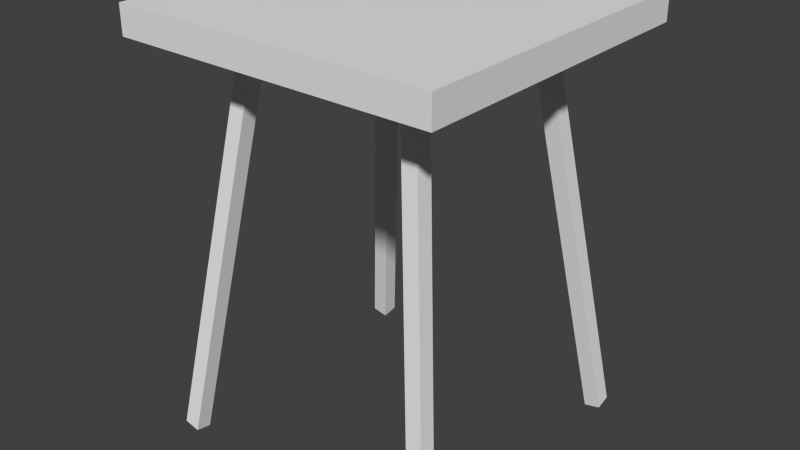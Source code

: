 # Source: Table2.blend  (saved by Blender 2.72.0; exported with 4.5.12 LTS)
import bpy
from mathutils import Matrix  # noqa: F401  (used for matrix-valued properties, if any)

bpy.ops.wm.read_factory_settings(use_empty=True)
scene = bpy.context.scene
scene.name = 'Scene'

# ---- collections
col_collection_1 = bpy.data.collections.new('Collection 1'); scene.collection.children.link(col_collection_1)

# ---- materials (node trees are filled in below, after node groups)
mat_tabletexture = bpy.data.materials.new('TableTexture')
mat_tabletexture.alpha_threshold = 0.0
mat_tabletexture.use_transparent_shadow = False
mat_tabletexture.roughness = 0.5

# ---- material node trees

# ---- world
world_world = bpy.data.worlds.new('World'); scene.world = world_world
world_world.color = (0.05088, 0.05088, 0.05088)
world_world.use_sun_shadow = False
world_world.sun_shadow_jitter_overblur = 0.0
world_world.cycles.sampling_method = 'MANUAL'
world_world.cycles.sample_map_resolution = 256

# ---- meshes
me_cube_004 = bpy.data.meshes.new('Cube.004')
me_cube_004.from_pydata([(0.75, 1.843, -0.75), (0.75, 1.843, 0.75), (-0.75, 1.843, 0.75), (-0.75, 1.843, -0.75), (0.75, 1.976, -0.75), (0.75, 1.976, 0.75), (-0.75, 1.976, 0.75), (-0.75, 1.976, -0.75), (-0.6891, 0.03168, 0.6921), (-0.6913, 0.01544, 0.6183), (-0.6175, -0.001057, 0.6183), (-0.6152, 0.01519, 0.6921), (-0.4325, 1.874, 0.4317), (-0.4348, 1.858, 0.3578), (-0.3609, 1.842, 0.3578), (-0.3587, 1.858, 0.4317), (0.6152, 0.01519, 0.6922), (0.6175, -0.001057, 0.6183), (0.6913, 0.01544, 0.6183), (0.6891, 0.03168, 0.6922), (0.3587, 1.858, 0.4317), (0.3609, 1.842, 0.3578), (0.4348, 1.858, 0.3578), (0.4325, 1.874, 0.4317), (-0.6913, 0.01544, -0.6183), (-0.6891, 0.03169, -0.6922), (-0.6152, 0.01519, -0.6922), (-0.6175, -0.001051, -0.6183), (-0.4348, 1.858, -0.3578), (-0.4325, 1.874, -0.4317), (-0.3587, 1.858, -0.4317), (-0.3609, 1.842, -0.3578), (0.6175, -0.001051, -0.6183), (0.6152, 0.01519, -0.6922), (0.6891, 0.03169, -0.6922), (0.6913, 0.01544, -0.6183), (0.3609, 1.842, -0.3578), (0.3587, 1.858, -0.4317), (0.4325, 1.874, -0.4317), (0.4348, 1.858, -0.3578)], [], [(4, 5, 1, 0), (5, 6, 2, 1), (6, 7, 3, 2), (7, 4, 0, 3), (0, 1, 2, 3), (7, 6, 5, 4), (8, 9, 10, 11), (8, 12, 13, 9), (9, 13, 14, 10), (10, 14, 15, 11), (12, 8, 11, 15), (16, 17, 18, 19), (16, 20, 21, 17), (17, 21, 22, 18), (18, 22, 23, 19), (20, 16, 19, 23), (24, 25, 26, 27), (24, 28, 29, 25), (25, 29, 30, 26), (26, 30, 31, 27), (28, 24, 27, 31), (32, 33, 34, 35), (32, 36, 37, 33), (33, 37, 38, 34), (34, 38, 39, 35), (36, 32, 35, 39)])
_uv = me_cube_004.uv_layers.new(name='UVMap')
_uv.uv.foreach_set('vector', [0.5454, 0.7541, 0.5454, 0.9937, 0.5286, 0.9937, 0.5286, 0.7541, 0.5622, 0.7541, 0.5622, 0.9937, 0.5454, 0.9937, 0.5454, 0.7541, 0.5119, 0.9937, 0.5119, 0.7541, 0.5286, 0.7541, 0.5286, 0.9937, 0.5622, 0.9937, 0.5622, 0.7541, 0.579, 0.7541, 0.579, 0.9937, 0.7514, 0.7541, 0.7514, 0.5146, 0.991, 0.5146, 0.991, 0.7541, 0.7514, 0.7541, 0.5119, 0.7541, 0.5119, 0.5146, 0.7514, 0.5146, 0.4589, 0.5616, 0.4589, 0.5381, 0.4861, 0.5388, 0.4861, 0.5623, 0.0436, 0.9841, 0.0436, 0.514, 0.07128, 0.5139, 0.07128, 0.984, 0.4035, 0.9837, 0.4035, 0.5139, 0.4312, 0.5139, 0.4312, 0.9837, 0.1543, 0.984, 0.1543, 0.5139, 0.182, 0.514, 0.182, 0.9841, 0.265, 0.5139, 0.265, 0.9837, 0.2373, 0.9837, 0.2373, 0.5139, 0.4861, 0.5865, 0.4861, 0.61, 0.4589, 0.6108, 0.4589, 0.5873, 0.01592, 0.9841, 0.01592, 0.514, 0.0436, 0.5139, 0.0436, 0.984, 0.3758, 0.5139, 0.3758, 0.9837, 0.3481, 0.9837, 0.3481, 0.5139, 0.2097, 0.984, 0.2097, 0.5139, 0.2373, 0.514, 0.2373, 0.9841, 0.265, 0.9837, 0.265, 0.5139, 0.2927, 0.5139, 0.2927, 0.9837, 0.4589, 0.5381, 0.4589, 0.5146, 0.4861, 0.5139, 0.4861, 0.5374, 0.182, 0.984, 0.182, 0.5139, 0.2097, 0.514, 0.2097, 0.9841, 0.3481, 0.5139, 0.3481, 0.9837, 0.3204, 0.9837, 0.3204, 0.5139, 0.09895, 0.5139, 0.09895, 0.984, 0.07128, 0.9841, 0.07128, 0.514, 0.4312, 0.9837, 0.4312, 0.5139, 0.4589, 0.5139, 0.4589, 0.9837, 0.4861, 0.563, 0.4861, 0.5865, 0.4589, 0.5858, 0.4589, 0.5623, 0.1543, 0.514, 0.1543, 0.9841, 0.1266, 0.984, 0.1266, 0.5139, 0.3204, 0.5139, 0.3204, 0.9837, 0.2927, 0.9837, 0.2927, 0.5139, 0.1266, 0.5139, 0.1266, 0.984, 0.09895, 0.9841, 0.09895, 0.514, 0.4035, 0.5139, 0.4035, 0.9837, 0.3758, 0.9837, 0.3758, 0.5139])
me_cube_004.materials.append(mat_tabletexture)
me_cube_004.use_remesh_preserve_volume = False
me_cube_004.use_remesh_preserve_attributes = False
me_cube_004.use_mirror_vertex_groups = False
me_cube_004.update()

# ---- objects
ob_table = bpy.data.objects.new('Table', me_cube_004)

# ---- transforms, parenting, visibility, modifiers, constraints
ob_table.location = (0.0, 0.0, 0.0)
ob_table.rotation_euler = (1.571, -0.0, -3.142)
ob_table.lineart.crease_threshold = 0.0

# ---- collection membership
col_collection_1.objects.link(ob_table)

# ---- scene / render settings (as saved in the file)
scene.frame_start = 1; scene.frame_end = 250; scene.frame_set(3)
scene.render.engine = 'BLENDER_EEVEE_NEXT'
scene.render.resolution_percentage = 50
scene.render.dither_intensity = 0.0
scene.cycles.use_denoising = False
scene.cycles.samples = 10
scene.cycles.sampling_pattern = 'TABULATED_SOBOL'
scene.cycles.light_sampling_threshold = 0.0
scene.cycles.use_adaptive_sampling = False
scene.cycles.use_light_tree = False
scene.cycles.blur_glossy = 0.0
scene.cycles.pixel_filter_type = 'GAUSSIAN'
scene.cycles.sample_clamp_indirect = 0.0
scene.view_settings.view_transform = 'Standard'
bpy.context.view_layer.update()

# ---- added for rendering (the .blend has no active camera and no usable light): camera, sun
cam_auto = bpy.data.cameras.new('AutoCamera')
cam_auto.lens = 50.0
cam_auto.sensor_width = 36.0
cam_auto.clip_end = 1000.0
ob_auto_camera = bpy.data.objects.new('AutoCamera', cam_auto)
scene.collection.objects.link(ob_auto_camera)
ob_auto_camera.location = (2.68298, -3.21958, 3.13386)
ob_auto_camera.rotation_euler = (1.09748, -7.21219e-08, 0.694738)
scene.camera = ob_auto_camera
light_auto_sun = bpy.data.lights.new('AutoSun', 'SUN')
light_auto_sun.energy = 3.0
light_auto_sun.angle = 0.0523599
ob_auto_sun = bpy.data.objects.new('AutoSun', light_auto_sun)
scene.collection.objects.link(ob_auto_sun)
ob_auto_sun.rotation_euler = (0.872665, 0.174533, 0.523599)
bpy.context.view_layer.update()

